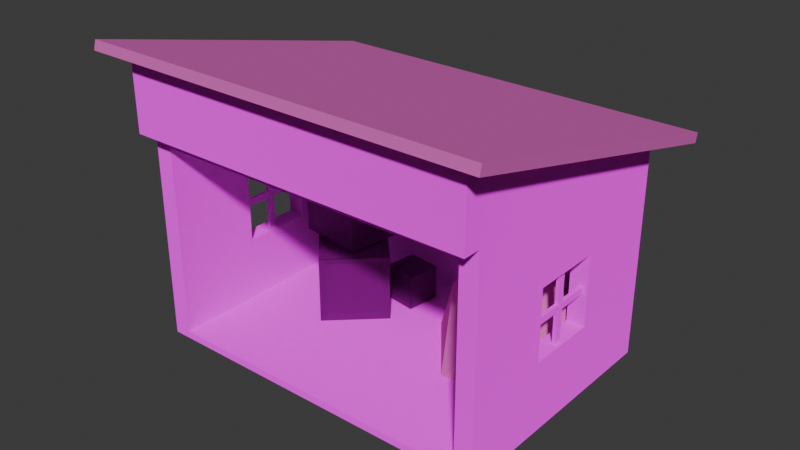 # Source: sarai.blend  (saved by Blender 4.2.66; exported with 4.5.12 LTS)
import bpy
from mathutils import Matrix  # noqa: F401  (used for matrix-valued properties, if any)

bpy.ops.wm.read_factory_settings(use_empty=True)
scene = bpy.context.scene
scene.name = 'Scene'

# ---- collections
col_collection = bpy.data.collections.new('Collection'); scene.collection.children.link(col_collection)

# ---- images (referenced by path relative to the original .blend; pixels are not part of the script)
import os
ASSET_DIR = os.environ.get("B2B_ASSET_DIR", "")  # directory of the original .blend (textures are referenced by path, not embedded)
HERE = os.path.dirname(os.path.abspath(__file__))  # packed textures are extracted next to this script under _unpacked/

def load_image(name, relpath, width, height, colorspace="sRGB"):
    """Load a texture the original file referenced (path relative to the .blend, or extracted next to this script)."""
    p = next((c for c in (os.path.join(HERE, relpath), os.path.join(ASSET_DIR, relpath)) if relpath and os.path.exists(c)), "")
    if p:
        img = bpy.data.images.load(p, check_existing=True)
        img.name = name
    else:  # same state as the original file: an image datablock whose file is absent (Cycles renders it pink)
        img = bpy.data.images.new(name, width, height)
        img.source = "FILE"
        img.filepath = "//" + (relpath or name)
    img.colorspace_settings.name = colorspace
    return img
img_png = load_image('тёмные доски.png', 'textures/тёмные доски.png', 1024, 1024, 'sRGB')
img_png_1 = load_image('солома.png', 'textures/солома.png', 1024, 1024, 'sRGB')
img_wood_png = load_image('wood.png', 'textures/wood.png', 1024, 1024, 'sRGB')

# ---- materials (node trees are filled in below, after node groups)
mat_x = bpy.data.materials.new('тёмнеы доски')
mat_x_1 = bpy.data.materials.new('Солома')
mat_x_1.alpha_threshold = 0.0
mat_x_1.roughness = 0.5
mat_x_1.line_color = (0.0, 0.0, 0.0, 1.0)
mat_x_2 = bpy.data.materials.new('дерево светлое')

# ---- material node trees
mat_x.use_nodes = True; mat_x.node_tree.nodes.clear()
_N = mat_x.node_tree.nodes; _L = mat_x.node_tree.links
n0 = _N.new('ShaderNodeOutputMaterial'); n0.name = 'Material Output'; n0.location = (300, 300)
n1 = _N.new('ShaderNodeBsdfDiffuse'); n1.name = 'Diffuse BSDF'; n1.location = (10, 300)
n1.inputs[1].default_value = 0.5
n2 = _N.new('ShaderNodeTexImage'); n2.name = 'Image Texture'; n2.location = (-380, 298)
n2.image = img_png
_L.new(n1.outputs[0], n0.inputs[0])
_L.new(n2.outputs[0], n1.inputs[0])
n0.is_active_output = True
mat_x_1.use_nodes = True; mat_x_1.node_tree.nodes.clear()
_N = mat_x_1.node_tree.nodes; _L = mat_x_1.node_tree.links
n0 = _N.new('ShaderNodeOutputMaterial'); n0.name = 'Material Output'; n0.location = (214, 358)
n1 = _N.new('ShaderNodeBsdfDiffuse'); n1.name = 'Diffuse BSDF'; n1.location = (-30, 335)
n2 = _N.new('ShaderNodeTexImage'); n2.name = 'Image Texture'; n2.location = (-532, 398)
n2.image = img_png_1
n3 = _N.new('ShaderNodeMix'); n3.name = 'Mix'; n3.location = (-235, 345)
n3.data_type = 'RGBA'
n3.inputs[7].default_value = (0.407, 0.2595, 0.006587, 1.0)
_L.new(n1.outputs[0], n0.inputs[0])
_L.new(n3.outputs[2], n1.inputs[0])
_L.new(n2.outputs[0], n3.inputs[6])
n0.is_active_output = True
mat_x_2.use_nodes = True; mat_x_2.node_tree.nodes.clear()
_N = mat_x_2.node_tree.nodes; _L = mat_x_2.node_tree.links
n0 = _N.new('ShaderNodeTexImage'); n0.name = 'Image Texture'; n0.location = (-559, 254)
n0.image = img_wood_png
n1 = _N.new('ShaderNodeOutputMaterial'); n1.name = 'Material Output'; n1.location = (327, 182)
n2 = _N.new('ShaderNodeBsdfDiffuse'); n2.name = 'Diffuse BSDF'; n2.location = (16, 161)
n3 = _N.new('ShaderNodeMix'); n3.name = 'Mix'; n3.location = (-216, 162)
n3.data_type = 'RGBA'
n3.inputs[0].default_value = 0.8083
n3.inputs[7].default_value = (0.0, 0.0, 0.0, 1.0)
_L.new(n3.outputs[2], n2.inputs[0])
_L.new(n2.outputs[0], n1.inputs[0])
_L.new(n0.outputs[0], n3.inputs[6])
n1.is_active_output = True

# ---- world
world_world = bpy.data.worlds.new('World'); scene.world = world_world
world_world.use_nodes = True; world_world.node_tree.nodes.clear()
_N = world_world.node_tree.nodes; _L = world_world.node_tree.links
n0 = _N.new('ShaderNodeOutputWorld'); n0.name = 'World Output'; n0.location = (300, 300)
n1 = _N.new('ShaderNodeBackground'); n1.name = 'Background'; n1.location = (10, 300)
n1.inputs[0].default_value = (0.05088, 0.05088, 0.05088, 1.0)
_L.new(n1.outputs[0], n0.inputs[0])
n0.is_active_output = True
world_world.color = (0.05088, 0.05088, 0.05088)
world_world.sun_shadow_jitter_overblur = 0.0

# ---- meshes
me_cube_002 = bpy.data.meshes.new('Cube.002')
me_cube_002.from_pydata([(-2.085, -0.09495, -1.0), (-2.085, -0.09495, 1.0), (-2.085, 0.1051, -1.0), (-2.085, 0.1051, 1.0), (-1.985, -0.09495, -1.0), (-1.985, -0.09495, 1.0), (-1.985, 0.1051, -1.0), (-1.985, 0.1051, 1.0), (-1.982, -0.9952, -0.09555), (-1.982, 1.005, -0.1008), (-1.989, -0.9947, 0.1043), (-1.989, 1.005, 0.09904), (-2.082, -0.9952, -0.09904), (-2.082, 1.005, -0.1043), (-2.089, -0.9947, 0.1008), (-2.089, 1.005, 0.09555)], [], [(0, 1, 3, 2), (2, 3, 7, 6), (6, 7, 5, 4), (4, 5, 1, 0), (2, 6, 4, 0), (7, 3, 1, 5), (8, 9, 11, 10), (10, 11, 15, 14), (14, 15, 13, 12), (12, 13, 9, 8), (10, 14, 12, 8), (15, 11, 9, 13)])
_uv = me_cube_002.uv_layers.new(name='UVMap')
_uv.uv.foreach_set('vector', [0.3009, 0.4973, 0.3054, 0.4973, 0.3054, 0.5018, 0.3009, 0.5018, 0.3009, 0.5018, 0.3054, 0.5018, 0.3054, 0.5063, 0.3009, 0.5063, 0.3009, 0.5063, 0.3054, 0.5063, 0.3054, 0.5108, 0.3009, 0.5108, 0.3009, 0.5108, 0.3054, 0.5108, 0.3054, 0.5153, 0.3009, 0.5153, 0.2964, 0.5063, 0.3009, 0.5063, 0.3009, 0.5108, 0.2964, 0.5108, 0.3054, 0.5063, 0.3099, 0.5063, 0.3099, 0.5108, 0.3054, 0.5108, 0.3009, 0.4973, 0.3054, 0.4973, 0.3054, 0.5018, 0.3009, 0.5018, 0.3009, 0.5018, 0.3054, 0.5018, 0.3054, 0.5063, 0.3009, 0.5063, 0.3009, 0.5063, 0.3054, 0.5063, 0.3054, 0.5108, 0.3009, 0.5108, 0.3009, 0.5108, 0.3054, 0.5108, 0.3054, 0.5153, 0.3009, 0.5153, 0.2964, 0.5063, 0.3009, 0.5063, 0.3009, 0.5108, 0.2964, 0.5108, 0.3054, 0.5063, 0.3099, 0.5063, 0.3099, 0.5108, 0.3054, 0.5108])
me_cube_002.materials.append(mat_x)
me_cube_002.update()
me_icosphere = bpy.data.meshes.new('Icosphere')
me_icosphere.from_pydata([(0.0, 0.0, -1.0), (1.068, -0.7761, -0.4472), (-0.408, -1.256, -0.4472), (-1.32, 2.839e-08, -0.4472), (-0.408, 1.256, -0.4472), (1.068, 0.7761, -0.4472), (0.2764, -0.8506, 0.4472), (-0.7236, -0.5257, 0.4472), (-0.7236, 0.5257, 0.4472), (0.2764, 0.8506, 0.4472), (0.8944, 0.0, 0.4472), (0.1027, -0.316, 0.7947), (0.3322, 0.0, 0.7947), (0.1027, 0.316, 0.7947), (-0.2688, 0.1953, 0.7947), (-0.2688, -0.1953, 0.7947)], [], [(0, 1, 2), (1, 0, 5), (0, 2, 3), (0, 3, 4), (0, 4, 5), (1, 5, 10), (2, 1, 6), (3, 2, 7), (4, 3, 8), (5, 4, 9), (1, 10, 6), (2, 6, 7), (3, 7, 8), (4, 8, 9), (5, 9, 10), (10, 9, 13, 12), (8, 7, 15, 14), (9, 8, 14, 13), (6, 10, 12, 11), (11, 12, 13, 14, 15), (7, 6, 11, 15)])
_uv = me_icosphere.uv_layers.new(name='UVMap')
_uv.uv.foreach_set('vector', [0.1818, 0.0, 0.2727, 0.1575, 0.09091, 0.1575, 0.2727, 0.1575, 0.3636, 0.0, 0.4545, 0.1575, 0.9091, 0.0, 1.0, 0.1575, 0.8182, 0.1575, 0.7273, 0.0, 0.8182, 0.1575, 0.6364, 0.1575, 0.5455, 0.0, 0.6364, 0.1575, 0.4545, 0.1575, 0.2727, 0.1575, 0.4545, 0.1575, 0.3636, 0.3149, 0.09091, 0.1575, 0.2727, 0.1575, 0.1818, 0.3149, 0.8182, 0.1575, 1.0, 0.1575, 0.9091, 0.3149, 0.6364, 0.1575, 0.8182, 0.1575, 0.7273, 0.3149, 0.4545, 0.1575, 0.6364, 0.1575, 0.5455, 0.3149, 0.2727, 0.1575, 0.3636, 0.3149, 0.1818, 0.3149, 0.09091, 0.1575, 0.1818, 0.3149, 0.0, 0.3149, 0.8182, 0.1575, 0.9091, 0.3149, 0.7273, 0.3149, 0.6364, 0.1575, 0.7273, 0.3149, 0.5455, 0.3149, 0.4545, 0.1575, 0.5455, 0.3149, 0.3636, 0.3149, 0.3636, 0.3149, 0.5455, 0.3149, 0.4883, 0.4139, 0.4208, 0.4139, 0.7273, 0.3149, 0.9091, 0.3149, 0.852, 0.4139, 0.7844, 0.4139, 0.5455, 0.3149, 0.7273, 0.3149, 0.6701, 0.4139, 0.6026, 0.4139, 0.1818, 0.3149, 0.3636, 0.3149, 0.3065, 0.4139, 0.239, 0.4139, 0.1247, 0.4139, 0.3065, 0.4139, 0.4883, 0.4139, 0.6701, 0.4139, 0.852, 0.4139, 0.0, 0.3149, 0.1818, 0.3149, 0.1247, 0.4139, 0.05714, 0.4139])
me_icosphere.materials.append(mat_x_1)
me_icosphere.update()
me_cube_003 = bpy.data.meshes.new('Cube.003')
me_cube_003.from_pydata([(-9.126, -4.0, -1.0), (-9.126, -4.0, 1.0), (-9.126, 4.0, -1.0), (1.542, -4.469, 1.396), (0.8737, -4.0, -1.0), (0.8737, -4.0, 1.0), (0.8737, 4.0, -1.0), (1.542, 4.601, -0.8712), (-9.795, -4.535, 1.134), (1.542, -4.535, 1.134), (-9.795, 4.535, -1.134), (1.542, 4.535, -1.134), (-9.795, 4.601, -0.8712), (-9.795, -4.469, 1.396), (-9.126, -3.5, -7.004), (-9.126, -3.5, -1.004), (-9.126, 3.5, -7.004), (-9.126, 3.5, -1.004), (0.8737, -3.5, -7.004), (0.8737, -3.5, -1.004), (0.8737, 3.5, -7.004), (0.8737, 3.5, -1.004), (-8.626, -3.5, -6.804), (-8.626, -3.5, -1.404), (-8.626, 3.0, -6.804), (-8.626, 3.0, -1.404), (0.3737, -3.5, -6.804), (0.3737, -3.5, -1.404), (0.3737, 3.0, -6.804), (0.3737, 3.0, -1.404), (-9.126, -1.0, -5.004), (-9.126, 1.0, -5.004), (-9.126, 1.0, -3.004), (-9.126, -1.0, -3.004), (-8.626, 1.0, -3.004), (-8.626, -1.0, -3.004), (-8.626, -1.0, -5.004), (-8.626, 1.0, -5.004), (-7.126, 3.5, -5.004), (-7.126, 3.5, -3.004), (-5.126, 3.5, -3.004), (-5.126, 3.5, -5.004), (-5.126, 3.0, -5.004), (-7.126, 3.0, -5.004), (-7.126, 3.0, -3.004), (-5.126, 3.0, -3.004), (-3.126, 3.5, -5.004), (-3.126, 3.5, -3.004), (-1.126, 3.5, -5.004), (-1.126, 3.5, -3.004), (-3.126, 3.0, -3.004), (-3.126, 3.0, -5.004), (-1.126, 3.0, -5.004), (-1.126, 3.0, -3.004), (0.8737, -1.0, -3.004), (0.8737, 1.0, -3.004), (0.8737, -1.0, -5.004), (0.8737, 1.0, -5.004), (0.3737, -1.0, -5.004), (0.3737, -1.0, -3.004), (0.3737, 1.0, -5.004), (0.3737, 1.0, -3.004)], [], [(2, 1, 8, 10), (9, 11, 7, 3), (4, 5, 1, 0), (2, 6, 4, 0), (0, 1, 2), (4, 6, 5), (6, 2, 10, 11), (5, 6, 11, 9), (1, 5, 9, 8), (12, 13, 3, 7), (8, 9, 3, 13), (10, 8, 13, 12), (11, 10, 12, 7), (31, 32, 17, 16, 14, 15, 33, 30), (33, 15, 17, 32), (16, 17, 39, 38), (39, 17, 21, 20, 16, 38, 41, 46, 48, 49, 47, 40), (41, 40, 47, 46), (57, 20, 21, 19, 18, 56, 54, 55), (56, 18, 20, 57), (15, 23, 27, 19), (16, 20, 18, 14), (21, 17, 15, 19), (35, 34, 25, 23, 22, 24, 37, 36), (37, 24, 25, 34), (42, 43, 24, 28, 29, 25, 44, 45, 50, 53, 52, 51), (45, 42, 51, 50), (44, 25, 24, 43), (29, 28, 60, 61), (28, 26, 27, 29, 61, 59, 58, 60), (15, 14, 22, 23), (24, 22, 26, 28), (29, 27, 23, 25), (18, 26, 22, 14), (18, 19, 27, 26), (34, 32, 31, 37), (33, 35, 36, 30), (31, 30, 36, 37), (32, 34, 35, 33), (43, 38, 39, 44), (45, 40, 41, 42), (42, 41, 38, 43), (39, 40, 45, 44), (51, 46, 47, 50), (53, 49, 48, 52), (52, 48, 46, 51), (47, 49, 53, 50), (60, 57, 55, 61), (56, 58, 59, 54), (56, 57, 60, 58), (61, 55, 54, 59)])
me_cube_003.polygons.foreach_set('material_index', [1, 1, 0, 0, 0, 0, 1, 1, 1, 1, 1, 1, 1, 0, 0, 0, 0, 0, 0, 0, 0, 0, 0, 0, 0, 0, 0, 0, 0, 0, 0, 0, 0, 0, 0, 0, 0, 0, 0, 0, 0, 0, 0, 0, 0, 0, 0, 0, 0, 0, 0])
_uv = me_cube_003.uv_layers.new(name='UVMap')
_uv.uv.foreach_set('vector', [0.125, 0.5, 0.625, 1.0, 0.625, 1.0, 0.125, 0.5, 0.625, 0.75, 0.375, 0.5, 0.375, 0.5, 0.625, 0.75, 0.375, 0.75, 0.625, 0.75, 0.625, 1.0, 0.375, 1.0, 0.125, 0.5, 0.375, 0.5, 0.375, 0.75, 0.125, 0.75, 0.375, 1.0, 0.625, 1.0, 0.125, 0.5, 0.375, 0.75, 0.375, 0.5, 0.625, 0.75, 0.375, 0.5, 0.125, 0.5, 0.125, 0.5, 0.375, 0.5, 0.625, 0.75, 0.375, 0.5, 0.375, 0.5, 0.625, 0.75, 0.625, 1.0, 0.625, 0.75, 0.625, 0.75, 0.625, 1.0, 0.216, 0.006849, 0.2147, 0.9882, 0.7038, 0.9902, 0.6936, 0.006606, 0.625, 1.0, 0.625, 0.75, 0.625, 0.75, 0.625, 1.0, 0.125, 0.5, 0.625, 1.0, 0.625, 1.0, 0.125, 0.5, 0.375, 0.5, 0.125, 0.5, 0.125, 0.5, 0.375, 0.5, 0.462, 0.296, 0.5557, 0.296, 0.6494, 0.3964, 0.3682, 0.3964, 0.3682, 0.1152, 0.6494, 0.1152, 0.5557, 0.2156, 0.462, 0.2156, 0.5557, 0.2156, 0.6494, 0.1152, 0.6494, 0.3964, 0.5557, 0.296, 0.3682, 0.3964, 0.6494, 0.3964, 0.5557, 0.4526, 0.462, 0.4526, 0.5557, 0.4526, 0.6494, 0.3964, 0.6494, 0.6775, 0.3682, 0.6775, 0.3682, 0.3964, 0.462, 0.4526, 0.462, 0.5088, 0.462, 0.565, 0.462, 0.6213, 0.5557, 0.6213, 0.5557, 0.565, 0.5557, 0.5088, 0.4445, 0.4275, 0.5562, 0.4275, 0.5562, 0.4945, 0.4445, 0.4945, 0.462, 0.7779, 0.3682, 0.6775, 0.6494, 0.6775, 0.6494, 0.9586, 0.3682, 0.9586, 0.462, 0.8582, 0.5557, 0.8582, 0.5557, 0.7779, 0.462, 0.8582, 0.3682, 0.9586, 0.3682, 0.6775, 0.462, 0.7779, 0.9305, 0.9586, 0.9305, 0.9586, 0.6494, 0.9586, 0.6494, 0.9586, 0.0871, 0.6775, 0.3682, 0.6775, 0.3682, 0.9586, 0.0871, 0.9586, 0.6494, 0.6775, 0.9305, 0.6775, 0.9305, 0.9586, 0.6494, 0.9586, 0.5661, 0.2234, 0.5661, 0.3099, 0.6494, 0.3964, 0.6494, 0.1152, 0.3682, 0.1152, 0.3682, 0.3964, 0.462, 0.3099, 0.462, 0.2234, 0.462, 0.3099, 0.3682, 0.3964, 0.6494, 0.3964, 0.5661, 0.3099, 0.462, 0.5057, 0.462, 0.4432, 0.3682, 0.3964, 0.3682, 0.6775, 0.6494, 0.6775, 0.6494, 0.3964, 0.5661, 0.4432, 0.5661, 0.5057, 0.5661, 0.5682, 0.5661, 0.6306, 0.462, 0.6306, 0.462, 0.5682, 0.5687, 0.4237, 0.4445, 0.4237, 0.4445, 0.4982, 0.5687, 0.4982, 0.5661, 0.4432, 0.6494, 0.3964, 0.3682, 0.3964, 0.462, 0.4432, 0.6494, 0.6775, 0.3682, 0.6775, 0.462, 0.764, 0.5661, 0.764, 0.3682, 0.6775, 0.3682, 0.9586, 0.6494, 0.9586, 0.6494, 0.6775, 0.5661, 0.764, 0.5661, 0.8505, 0.462, 0.8505, 0.462, 0.764, 0.9305, 0.9586, 0.3682, 0.1152, 0.3682, 0.1152, 0.9305, 0.9586, 0.0871, 0.6775, 0.0871, 0.9586, 0.3682, 0.9586, 0.3682, 0.6775, 0.6494, 0.6775, 0.6494, 0.9586, 0.9305, 0.9586, 0.9305, 0.6775, 0.3682, 0.9586, 0.3682, 0.9586, 0.0871, 0.9586, 0.3682, 0.1152, 0.3682, 0.9586, 0.6494, 0.9586, 0.6494, 0.9586, 0.3682, 0.9586, 0.4076, 0.6687, 0.4076, 0.5849, 0.07243, 0.5849, 0.07243, 0.6687, 0.6511, 0.8643, 0.6511, 0.7805, 0.3159, 0.7805, 0.3159, 0.8643, 0.1652, 0.6286, 0.1652, 0.9638, 0.249, 0.9638, 0.249, 0.6286, 0.8356, 0.6286, 0.7518, 0.6286, 0.7518, 0.9638, 0.8356, 0.9638, 0.3356, 0.7106, 0.3356, 0.7943, 0.6708, 0.7943, 0.6708, 0.7106, 0.668, 0.7962, 0.668, 0.7124, 0.3328, 0.7124, 0.3328, 0.7962, 0.3328, 0.7962, 0.3328, 0.7124, -0.00242, 0.7124, -0.00242, 0.7962, 1.003, 0.7124, 0.668, 0.7124, 0.668, 0.7962, 1.003, 0.7962, 0.3665, 0.7106, 0.3665, 0.7943, 0.7017, 0.7943, 0.7017, 0.7106, 0.668, 0.7962, 0.668, 0.7124, 0.3328, 0.7124, 0.3328, 0.7962, 0.3328, 0.7962, 0.3328, 0.7124, -0.00242, 0.7124, -0.00242, 0.7962, 1.003, 0.7124, 0.668, 0.7124, 0.668, 0.7962, 1.003, 0.7962, 0.6339, 0.5808, 0.6339, 0.6646, 0.9691, 0.6646, 0.9691, 0.5808, 0.3159, 0.8643, 0.3159, 0.9481, 0.6511, 0.9481, 0.6511, 0.8643, 0.1652, 0.9638, 0.1652, 0.6286, 0.08138, 0.6286, 0.08138, 0.9638, 0.9194, 0.6286, 0.8356, 0.6286, 0.8356, 0.9638, 0.9194, 0.9638])
me_cube_003.materials.append(mat_x)
me_cube_003.materials.append(mat_x_1)
me_cube_003.update()
me_cube_005 = bpy.data.meshes.new('Cube.005')
me_cube_005.from_pydata([(-1.0, -1.0, -1.0), (-1.0, -1.0, 1.0), (-1.0, 1.0, -1.0), (-1.0, 1.0, 1.0), (1.0, -1.0, -1.0), (1.0, -1.0, 1.0), (1.0, 1.0, -1.0), (1.0, 1.0, 1.0), (-0.9247, -0.9247, -0.9247), (-1.075, -1.075, -1.075), (-0.9247, -0.9247, 0.9247), (-1.075, -1.075, 1.075), (-0.9247, 0.9247, -0.9247), (-1.075, 1.075, -1.075), (-0.9247, 0.9247, 0.9247), (-1.075, 1.075, 1.075), (0.9247, -0.9247, -0.9247), (1.075, -1.075, -1.075), (0.9247, -0.9247, 0.9247), (1.075, -1.075, 1.075), (0.9247, 0.9247, -0.9247), (1.075, 1.075, -1.075), (0.9247, 0.9247, 0.9247), (1.075, 1.075, 1.075), (-1.0, -0.8695, -0.8695), (-1.0, -0.8695, 0.8695), (-1.0, 0.8695, 0.8695), (-1.0, 0.8695, -0.8695), (-0.8695, 1.0, -0.8695), (-0.8695, 1.0, 0.8695), (0.8695, 1.0, 0.8695), (0.8695, 1.0, -0.8695), (1.0, 0.8695, -0.8695), (1.0, 0.8695, 0.8695), (1.0, -0.8695, 0.8695), (1.0, -0.8695, -0.8695), (0.8695, -1.0, -0.8695), (0.8695, -1.0, 0.8695), (-0.8695, -1.0, 0.8695), (-0.8695, -1.0, -0.8695), (-0.8695, 0.8695, -1.0), (0.8695, 0.8695, -1.0), (0.8695, -0.8695, -1.0), (-0.8695, -0.8695, -1.0), (0.8695, 0.8695, 1.0), (-0.8695, 0.8695, 1.0), (-0.8695, -0.8695, 1.0), (0.8695, -0.8695, 1.0)], [], [(0, 1, 3, 2), (2, 3, 7, 6), (6, 7, 5, 4), (4, 5, 1, 0), (2, 6, 4, 0), (7, 3, 1, 5), (24, 25, 10, 8), (25, 24, 9, 11), (25, 26, 14, 10), (26, 25, 11, 15), (26, 27, 12, 14), (27, 26, 15, 13), (27, 24, 8, 12), (24, 27, 13, 9), (28, 29, 14, 12), (29, 28, 13, 15), (29, 30, 22, 14), (30, 29, 15, 23), (30, 31, 20, 22), (31, 30, 23, 21), (31, 28, 12, 20), (28, 31, 21, 13), (32, 33, 22, 20), (33, 32, 21, 23), (33, 34, 18, 22), (34, 33, 23, 19), (34, 35, 16, 18), (35, 34, 19, 17), (35, 32, 20, 16), (32, 35, 17, 21), (36, 37, 18, 16), (37, 36, 17, 19), (37, 38, 10, 18), (38, 37, 19, 11), (38, 39, 8, 10), (39, 38, 11, 9), (39, 36, 16, 8), (36, 39, 9, 17), (40, 41, 20, 12), (41, 40, 13, 21), (41, 42, 16, 20), (42, 41, 21, 17), (42, 43, 8, 16), (43, 42, 17, 9), (43, 40, 12, 8), (40, 43, 9, 13), (44, 45, 14, 22), (45, 44, 23, 15), (45, 46, 10, 14), (46, 45, 15, 11), (46, 47, 18, 10), (47, 46, 11, 19), (47, 44, 22, 18), (44, 47, 19, 23)])
_uv = me_cube_005.uv_layers.new(name='UVMap')
_uv.uv.foreach_set('vector', [0.375, 0.0, 0.625, 0.0, 0.625, 0.25, 0.375, 0.25, 0.375, 0.25, 0.625, 0.25, 0.625, 0.5, 0.375, 0.5, 0.375, 0.5, 0.625, 0.5, 0.625, 0.75, 0.375, 0.75, 0.375, 0.75, 0.625, 0.75, 0.625, 1.0, 0.375, 1.0, 0.125, 0.5, 0.375, 0.5, 0.375, 0.75, 0.125, 0.75, 0.625, 0.5, 0.875, 0.5, 0.875, 0.75, 0.625, 0.75, 0.375, 0.0, 0.625, 0.0, 0.625, 0.0, 0.375, 0.0, 0.625, 0.0, 0.375, 0.0, 0.375, 0.0, 0.625, 0.0, 0.625, 0.0, 0.625, 0.25, 0.625, 0.25, 0.625, 0.0, 0.625, 0.25, 0.625, 0.0, 0.625, 0.0, 0.625, 0.25, 0.625, 0.25, 0.375, 0.25, 0.375, 0.25, 0.625, 0.25, 0.375, 0.25, 0.625, 0.25, 0.625, 0.25, 0.375, 0.25, 0.375, 0.25, 0.375, 0.0, 0.375, 0.0, 0.375, 0.25, 0.375, 0.0, 0.375, 0.25, 0.375, 0.25, 0.375, 0.0, 0.375, 0.25, 0.625, 0.25, 0.625, 0.25, 0.375, 0.25, 0.625, 0.25, 0.375, 0.25, 0.375, 0.25, 0.625, 0.25, 0.625, 0.25, 0.625, 0.5, 0.625, 0.5, 0.625, 0.25, 0.625, 0.5, 0.625, 0.25, 0.625, 0.25, 0.625, 0.5, 0.625, 0.5, 0.375, 0.5, 0.375, 0.5, 0.625, 0.5, 0.375, 0.5, 0.625, 0.5, 0.625, 0.5, 0.375, 0.5, 0.375, 0.5, 0.375, 0.25, 0.375, 0.25, 0.375, 0.5, 0.375, 0.25, 0.375, 0.5, 0.375, 0.5, 0.375, 0.25, 0.375, 0.5, 0.625, 0.5, 0.625, 0.5, 0.375, 0.5, 0.625, 0.5, 0.375, 0.5, 0.375, 0.5, 0.625, 0.5, 0.625, 0.5, 0.625, 0.75, 0.625, 0.75, 0.625, 0.5, 0.625, 0.75, 0.625, 0.5, 0.625, 0.5, 0.625, 0.75, 0.625, 0.75, 0.375, 0.75, 0.375, 0.75, 0.625, 0.75, 0.375, 0.75, 0.625, 0.75, 0.625, 0.75, 0.375, 0.75, 0.375, 0.75, 0.375, 0.5, 0.375, 0.5, 0.375, 0.75, 0.375, 0.5, 0.375, 0.75, 0.375, 0.75, 0.375, 0.5, 0.375, 0.75, 0.625, 0.75, 0.625, 0.75, 0.375, 0.75, 0.625, 0.75, 0.375, 0.75, 0.375, 0.75, 0.625, 0.75, 0.625, 0.75, 0.625, 1.0, 0.625, 1.0, 0.625, 0.75, 0.625, 1.0, 0.625, 0.75, 0.625, 0.75, 0.625, 1.0, 0.625, 1.0, 0.375, 1.0, 0.375, 1.0, 0.625, 1.0, 0.375, 1.0, 0.625, 1.0, 0.625, 1.0, 0.375, 1.0, 0.375, 1.0, 0.375, 0.75, 0.375, 0.75, 0.375, 1.0, 0.375, 0.75, 0.375, 1.0, 0.375, 1.0, 0.375, 0.75, 0.125, 0.5, 0.375, 0.5, 0.375, 0.5, 0.125, 0.5, 0.375, 0.5, 0.125, 0.5, 0.125, 0.5, 0.375, 0.5, 0.375, 0.5, 0.375, 0.75, 0.375, 0.75, 0.375, 0.5, 0.375, 0.75, 0.375, 0.5, 0.375, 0.5, 0.375, 0.75, 0.375, 0.75, 0.125, 0.75, 0.125, 0.75, 0.375, 0.75, 0.125, 0.75, 0.375, 0.75, 0.375, 0.75, 0.125, 0.75, 0.125, 0.75, 0.125, 0.5, 0.125, 0.5, 0.125, 0.75, 0.125, 0.5, 0.125, 0.75, 0.125, 0.75, 0.125, 0.5, 0.625, 0.5, 0.875, 0.5, 0.875, 0.5, 0.625, 0.5, 0.875, 0.5, 0.625, 0.5, 0.625, 0.5, 0.875, 0.5, 0.875, 0.5, 0.875, 0.75, 0.875, 0.75, 0.875, 0.5, 0.875, 0.75, 0.875, 0.5, 0.875, 0.5, 0.875, 0.75, 0.875, 0.75, 0.625, 0.75, 0.625, 0.75, 0.875, 0.75, 0.625, 0.75, 0.875, 0.75, 0.875, 0.75, 0.625, 0.75, 0.625, 0.75, 0.625, 0.5, 0.625, 0.5, 0.625, 0.75, 0.625, 0.5, 0.625, 0.75, 0.625, 0.75, 0.625, 0.5])
me_cube_005.materials.append(mat_x_2)
me_cube_005.update()

# ---- objects
ob_col = bpy.data.objects.new('перекладины окна-col', me_cube_002)
ob_001_col = bpy.data.objects.new('перекладины окна.001-col', me_cube_002)
ob_002_col = bpy.data.objects.new('перекладины окна.002-col', me_cube_002)
ob_003_col = bpy.data.objects.new('перекладины окна.003-col', me_cube_002)
ob_x = bpy.data.objects.new('стог', me_icosphere)
ob_col_1 = bpy.data.objects.new('крыша-col', me_cube_003)
ob_col_2 = bpy.data.objects.new('Коробка-col', me_cube_005)
ob_002_col_1 = bpy.data.objects.new('Коробка.002-col', me_cube_005)
ob_001_col_1 = bpy.data.objects.new('Коробка.001-col', me_cube_005)

# ---- transforms, parenting, visibility, modifiers, constraints
ob_col.location = (-2.715, -0.005055, 3.0)
ob_001_col.location = (2.8, 0.0, 3.0)
ob_001_col.rotation_euler = (0.0, -0.0, 3.142)
ob_002_col.location = (2.0, 5.3, 3.0)
ob_002_col.rotation_euler = (0.0, -0.0, 1.571)
ob_003_col.location = (-2.0, 5.3, 3.0)
ob_003_col.rotation_euler = (0.0, -0.0, 1.571)
ob_x.location = (2.778, 1.273, 1.117)
ob_x.scale = (1.793, 1.677, 2.46)
ob_col_1.location = (4.126, 0.0, 7.004)
ob_col_2.location = (-2.091, 0.5423, 1.151)
ob_col_2.rotation_euler = (0.0, -0.0, 0.7549)
ob_col_2.scale = (0.8917, 0.8917, 0.8917)
ob_002_col_1.location = (-2.552, 1.176, 3.058)
ob_002_col_1.rotation_euler = (0.0, -0.0, -0.1441)
ob_002_col_1.scale = (0.8917, 0.8917, 0.8917)
ob_001_col_1.location = (-0.9912, 1.738, 0.7526)
ob_001_col_1.rotation_euler = (0.0, -0.0, -0.1441)
ob_001_col_1.scale = (0.4561, 0.4561, 0.4561)

# ---- collection membership
col_collection.objects.link(ob_col)
col_collection.objects.link(ob_001_col)
col_collection.objects.link(ob_002_col)
col_collection.objects.link(ob_003_col)
col_collection.objects.link(ob_x)
col_collection.objects.link(ob_col_1)
col_collection.objects.link(ob_col_2)
col_collection.objects.link(ob_002_col_1)
col_collection.objects.link(ob_001_col_1)

# ---- scene / render settings (as saved in the file)
scene.frame_start = 1; scene.frame_end = 250; scene.frame_set(1)
scene.render.engine = 'BLENDER_EEVEE_NEXT'
bpy.context.view_layer.update()

# ---- added for rendering (the .blend has no active camera and no usable light): camera, sun
cam_auto = bpy.data.cameras.new('AutoCamera')
cam_auto.lens = 50.0
cam_auto.sensor_width = 36.0
cam_auto.clip_end = 1000.0
ob_auto_camera = bpy.data.objects.new('AutoCamera', cam_auto)
scene.collection.objects.link(ob_auto_camera)
ob_auto_camera.location = (16.209, -19.418, 16.4962)
ob_auto_camera.rotation_euler = (1.09748, -7.21219e-08, 0.694738)
scene.camera = ob_auto_camera
light_auto_sun = bpy.data.lights.new('AutoSun', 'SUN')
light_auto_sun.energy = 3.0
light_auto_sun.angle = 0.0523599
ob_auto_sun = bpy.data.objects.new('AutoSun', light_auto_sun)
scene.collection.objects.link(ob_auto_sun)
ob_auto_sun.rotation_euler = (0.872665, 0.174533, 0.523599)
bpy.context.view_layer.update()
